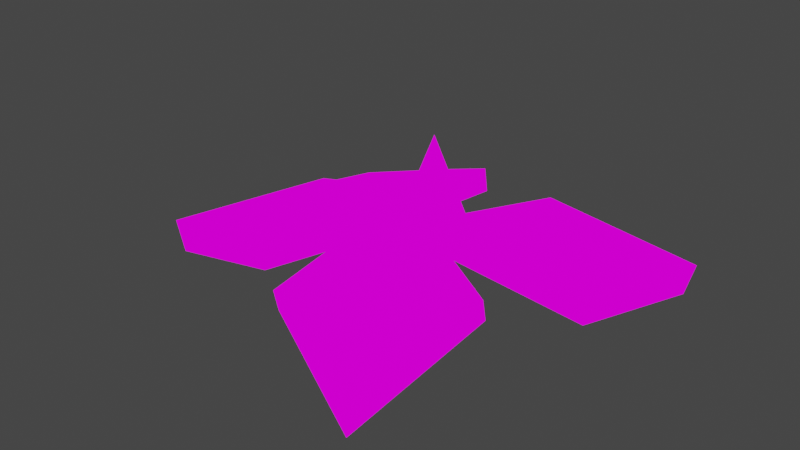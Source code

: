 # Source: seeded.blend  (saved by Blender 2.93.20; exported with 4.5.12 LTS)
import bpy
from mathutils import Matrix  # noqa: F401  (used for matrix-valued properties, if any)

bpy.ops.wm.read_factory_settings(use_empty=True)
scene = bpy.context.scene
scene.name = 'Scene'

# ---- collections
col_collection = bpy.data.collections.new('Collection'); scene.collection.children.link(col_collection)

# ---- images (referenced by path relative to the original .blend; pixels are not part of the script)
import os
ASSET_DIR = os.environ.get("B2B_ASSET_DIR", "")  # directory of the original .blend (textures are referenced by path, not embedded)
HERE = os.path.dirname(os.path.abspath(__file__))  # packed textures are extracted next to this script under _unpacked/

def load_image(name, relpath, width, height, colorspace="sRGB"):
    """Load a texture the original file referenced (path relative to the .blend, or extracted next to this script)."""
    p = next((c for c in (os.path.join(HERE, relpath), os.path.join(ASSET_DIR, relpath)) if relpath and os.path.exists(c)), "")
    if p:
        img = bpy.data.images.load(p, check_existing=True)
        img.name = name
    else:  # same state as the original file: an image datablock whose file is absent (Cycles renders it pink)
        img = bpy.data.images.new(name, width, height)
        img.source = "FILE"
        img.filepath = "//" + (relpath or name)
    img.colorspace_settings.name = colorspace
    return img
img_shine_16_1x_png = load_image('shine-16-1x.png', 'shine-16-1x.png', 1024, 1024, 'sRGB')

# ---- materials (node trees are filled in below, after node groups)
mat_palletesolid = bpy.data.materials.new('PalleteSolid')
mat_palletesolid.use_transparent_shadow = False

# ---- material node trees
mat_palletesolid.use_nodes = True; mat_palletesolid.node_tree.nodes.clear()
_N = mat_palletesolid.node_tree.nodes; _L = mat_palletesolid.node_tree.links
n0 = _N.new('ShaderNodeOutputMaterial'); n0.name = 'Material Output'; n0.location = (300, 300)
n1 = _N.new('ShaderNodeEmission'); n1.name = 'Emission'; n1.location = (10, 300)
n2 = _N.new('ShaderNodeTexImage'); n2.name = 'Image Texture'; n2.location = (-280, 280)
n2.image = img_shine_16_1x_png
_L.new(n1.outputs[0], n0.inputs[0])
_L.new(n2.outputs[0], n1.inputs[0])
n0.is_active_output = True

# ---- world
world_world = bpy.data.worlds.new('World'); scene.world = world_world
world_world.use_nodes = True; world_world.node_tree.nodes.clear()
_N = world_world.node_tree.nodes; _L = world_world.node_tree.links
n0 = _N.new('ShaderNodeOutputWorld'); n0.name = 'World Output'; n0.location = (300, 300)
n1 = _N.new('ShaderNodeBackground'); n1.name = 'Background'; n1.location = (10, 300)
n1.inputs[0].default_value = (0.05088, 0.05088, 0.05088, 1.0)
_L.new(n1.outputs[0], n0.inputs[0])
n0.is_active_output = True
world_world.color = (0.05088, 0.05088, 0.05088)
world_world.use_sun_shadow = False
world_world.sun_shadow_jitter_overblur = 0.0

# ---- meshes
me_cone = bpy.data.meshes.new('Cone')
me_cone.from_pydata([(0.0, 1.0, 0.0), (0.1951, 0.9808, 0.0), (0.3827, 0.9239, 0.0), (0.5556, 0.8315, 0.0), (0.7071, 0.7071, 0.0), (0.8315, 0.5556, 0.0), (0.9239, 0.3827, 0.0), (0.9808, 0.1951, 0.0), (1.0, -4.371e-08, 0.0), (0.9808, -0.1951, 0.0), (0.9239, -0.3827, 0.0), (0.8315, -0.5556, 0.0), (0.7071, -0.7071, 0.0), (0.5556, -0.8315, 0.0), (0.3827, -0.9239, 0.0), (0.1951, -0.9808, 0.0), (-8.742e-08, -1.0, 0.0), (-0.1951, -0.9808, 0.0), (-0.3827, -0.9239, 0.0), (-0.5556, -0.8315, 0.0), (-0.7071, -0.7071, 0.0), (-0.8315, -0.5556, 0.0), (-0.9239, -0.3827, 0.0), (-0.9808, -0.1951, 0.0), (-1.0, 1.192e-08, 0.0), (-0.9808, 0.1951, 0.0), (-0.9239, 0.3827, 0.0), (-0.8315, 0.5556, 0.0), (-0.7071, 0.7071, 0.0), (-0.5556, 0.8315, 0.0), (-0.3827, 0.9239, 0.0), (-0.1951, 0.9808, 0.0), (0.0, 0.0, 2.0)], [], [(0, 32, 1), (1, 32, 2), (2, 32, 3), (3, 32, 4), (4, 32, 5), (5, 32, 6), (6, 32, 7), (7, 32, 8), (8, 32, 9), (9, 32, 10), (10, 32, 11), (11, 32, 12), (12, 32, 13), (13, 32, 14), (14, 32, 15), (15, 32, 16), (16, 32, 17), (17, 32, 18), (18, 32, 19), (19, 32, 20), (20, 32, 21), (21, 32, 22), (22, 32, 23), (23, 32, 24), (24, 32, 25), (25, 32, 26), (26, 32, 27), (27, 32, 28), (28, 32, 29), (29, 32, 30), (0, 1, 2, 3, 4, 5, 6, 7, 8, 9, 10, 11, 12, 13, 14, 15, 16, 17, 18, 19, 20, 21, 22, 23, 24, 25, 26, 27, 28, 29, 30, 31), (30, 32, 31), (31, 32, 0)])
_uv = me_cone.uv_layers.new(name='UVMap')
_uv.uv.foreach_set('vector', [0.9527, 0.2217, 0.945, 0.9068, 0.9558, 0.2175, 0.9558, 0.2175, 0.945, 0.9068, 0.9585, 0.2121, 0.9585, 0.2121, 0.945, 0.9068, 0.9607, 0.2055, 0.9607, 0.2055, 0.945, 0.9068, 0.9624, 0.198, 0.9624, 0.198, 0.945, 0.9068, 0.9634, 0.1899, 0.9634, 0.1899, 0.945, 0.9068, 0.9638, 0.1814, 0.9638, 0.1814, 0.945, 0.9068, 0.9634, 0.1729, 0.9634, 0.1729, 0.945, 0.9068, 0.9623, 0.1647, 0.9623, 0.1647, 0.945, 0.9068, 0.9605, 0.1571, 0.9605, 0.1571, 0.945, 0.9068, 0.9581, 0.1504, 0.9581, 0.1504, 0.945, 0.9068, 0.955, 0.1451, 0.955, 0.1451, 0.945, 0.9068, 0.9516, 0.1413, 0.9516, 0.1413, 0.945, 0.9068, 0.9479, 0.1392, 0.9479, 0.1392, 0.945, 0.9068, 0.944, 0.1389, 0.944, 0.1389, 0.945, 0.9068, 0.9402, 0.1404, 0.9402, 0.1404, 0.945, 0.9068, 0.9366, 0.1438, 0.9366, 0.1438, 0.945, 0.9068, 0.9334, 0.1487, 0.9334, 0.1487, 0.945, 0.9068, 0.9307, 0.1549, 0.9307, 0.1549, 0.945, 0.9068, 0.9286, 0.1623, 0.9286, 0.1623, 0.945, 0.9068, 0.9271, 0.1703, 0.9271, 0.1703, 0.945, 0.9068, 0.9264, 0.1788, 0.9264, 0.1788, 0.945, 0.9068, 0.9264, 0.1873, 0.9264, 0.1873, 0.945, 0.9068, 0.9271, 0.1956, 0.9271, 0.1956, 0.945, 0.9068, 0.9285, 0.2033, 0.9285, 0.2033, 0.945, 0.9068, 0.9304, 0.2102, 0.9304, 0.2102, 0.945, 0.9068, 0.9329, 0.216, 0.9329, 0.216, 0.945, 0.9068, 0.9358, 0.2206, 0.9358, 0.2206, 0.945, 0.9068, 0.939, 0.2238, 0.939, 0.2238, 0.945, 0.9068, 0.9424, 0.2255, 0.9424, 0.2255, 0.945, 0.9068, 0.9459, 0.2257, 0.9527, 0.2217, 0.9558, 0.2175, 0.9585, 0.2121, 0.9607, 0.2055, 0.9624, 0.198, 0.9634, 0.1899, 0.9638, 0.1814, 0.9634, 0.1729, 0.9623, 0.1647, 0.9605, 0.1571, 0.9581, 0.1504, 0.955, 0.1451, 0.9516, 0.1413, 0.9479, 0.1392, 0.944, 0.1389, 0.9402, 0.1404, 0.9366, 0.1438, 0.9334, 0.1487, 0.9307, 0.1549, 0.9286, 0.1623, 0.9271, 0.1703, 0.9264, 0.1788, 0.9264, 0.1873, 0.9271, 0.1956, 0.9285, 0.2033, 0.9304, 0.2102, 0.9329, 0.216, 0.9358, 0.2206, 0.939, 0.2238, 0.9424, 0.2255, 0.9459, 0.2257, 0.9494, 0.2245, 0.9459, 0.2257, 0.945, 0.9068, 0.9494, 0.2245, 0.9494, 0.2245, 0.945, 0.9068, 0.9527, 0.2217])
me_cone.materials.append(mat_palletesolid)
me_cone.use_remesh_fix_poles = True
me_cone.use_remesh_preserve_attributes = False
me_cone.update()
me_cube = bpy.data.meshes.new('Cube')
me_cube.from_pydata([(-1.0, -1.0, -1.0), (-1.0, -1.0, 1.0), (-0.7122, 0.7122, -0.7122), (-0.7122, 0.7122, 0.7122), (0.7122, -0.7122, -0.7122), (0.7122, -0.7122, 0.7122), (1.0, 1.0, -1.0), (1.0, 1.0, 1.0)], [], [(0, 1, 3, 2), (2, 3, 7, 6), (6, 7, 5, 4), (4, 5, 1, 0), (2, 6, 4, 0), (7, 3, 1, 5)])
_uv = me_cube.uv_layers.new(name='UVMap')
_uv.uv.foreach_set('vector', [0.5584, 1.0, 0.5559, 1.0, 0.5559, 0.0, 0.5584, 0.0, 0.5458, 1.0, 0.5433, 1.0, 0.5433, 0.0, 0.5458, 0.0, 0.5484, 1.0, 0.5458, 1.0, 0.5458, 0.0, 0.5484, 0.0, 0.5509, 1.0, 0.5484, 1.0, 0.5484, 0.0, 0.5509, 0.0, 0.5096, 0.0, 0.5096, 1.0, 0.5071, 1.0, 0.5071, 0.0, 0.5121, 0.0, 0.5121, 1.0, 0.5096, 1.0, 0.5096, 0.0])
me_cube.materials.append(mat_palletesolid)
me_cube.use_remesh_fix_poles = True
me_cube.use_remesh_preserve_attributes = False
me_cube.update()

# ---- objects
ob_cone = bpy.data.objects.new('Cone', me_cone)
ob_empty = bpy.data.objects.new('Empty', None)
ob_cube = bpy.data.objects.new('Cube', me_cube)
ob_cube_001 = bpy.data.objects.new('Cube.001', me_cube)
ob_cube_002 = bpy.data.objects.new('Cube.002', me_cube)
ob_cube_003 = bpy.data.objects.new('Cube.003', me_cube)

# ---- transforms, parenting, visibility, modifiers, constraints
ob_cone.parent = ob_empty
ob_cone.location = (0.0, 0.0, 0.0)
ob_cone.scale = (0.4324, 0.4324, 0.5729)
ob_empty.location = (0.0, 0.0, 0.0)
ob_cube.parent = ob_empty
ob_cube.location = (1.198, 0.7417, -0.1657)
ob_cube.rotation_euler = (-0.1241, 0.2331, -0.0127)
ob_cube.scale = (1.017, 1.017, 0.19)
ob_cube_001.parent = ob_empty
ob_cube_001.location = (0.4621, -1.429, -0.03094)
ob_cube_001.rotation_euler = (-0.1241, 0.2331, -1.888)
ob_cube_001.scale = (1.017, 1.017, 0.19)
ob_cube_002.parent = ob_empty
ob_cube_002.location = (-1.081, 0.8563, -0.07848)
ob_cube_002.rotation_euler = (-0.2643, 0.3295, -4.509)
ob_cube_002.scale = (1.017, 1.017, 0.19)
ob_cube_003.parent = ob_empty
ob_cube_003.location = (-1.373, -0.6666, -0.02398)
ob_cube_003.rotation_euler = (-0.1241, 0.2331, -3.501)
ob_cube_003.scale = (1.017, 1.017, 0.19)

# ---- collection membership
scene.collection.objects.link(ob_cone)
scene.collection.objects.link(ob_empty)
scene.collection.objects.link(ob_cube)
scene.collection.objects.link(ob_cube_001)
scene.collection.objects.link(ob_cube_002)
scene.collection.objects.link(ob_cube_003)

# ---- scene / render settings (as saved in the file)
scene.frame_start = 1; scene.frame_end = 250; scene.frame_set(126)
scene.render.engine = 'BLENDER_EEVEE_NEXT'
scene.cycles.use_denoising = False
scene.cycles.samples = 128
scene.cycles.sampling_pattern = 'TABULATED_SOBOL'
scene.cycles.use_adaptive_sampling = False
scene.cycles.use_light_tree = False
scene.view_settings.view_transform = 'Filmic'
bpy.context.view_layer.update()

# ---- added for rendering (the .blend has no active camera): camera
cam_auto = bpy.data.cameras.new('AutoCamera')
cam_auto.lens = 50.0
cam_auto.sensor_width = 36.0
cam_auto.clip_end = 1000.0
ob_auto_camera = bpy.data.objects.new('AutoCamera', cam_auto)
scene.collection.objects.link(ob_auto_camera)
ob_auto_camera.location = (6.42776, -8.25805, 5.47006)
ob_auto_camera.rotation_euler = (1.09748, -7.21219e-08, 0.694738)
scene.camera = ob_auto_camera
bpy.context.view_layer.update()
